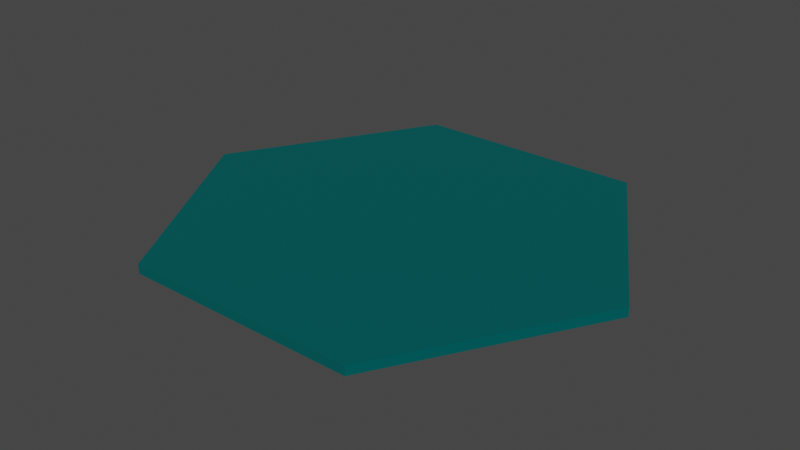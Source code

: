# Source: HexTile.blend  (saved by Blender 3.6.13; exported with 4.5.12 LTS)
import bpy
from mathutils import Matrix  # noqa: F401  (used for matrix-valued properties, if any)

bpy.ops.wm.read_factory_settings(use_empty=True)
scene = bpy.context.scene
scene.name = 'Scene'

# ---- materials (node trees are filled in below, after node groups)
mat_x = bpy.data.materials.new('平原')
mat_x.use_transparent_shadow = False

# ---- material node trees
mat_x.use_nodes = True; mat_x.node_tree.nodes.clear()
_N = mat_x.node_tree.nodes; _L = mat_x.node_tree.links
n0 = _N.new('ShaderNodeBsdfPrincipled'); n0.name = '原理化BSDF'; n0.location = (10, 300)
n0.distribution = 'GGX'
n0.subsurface_method = 'RANDOM_WALK_SKIN'
n0.inputs[0].default_value = (0.0, 0.1, 0.1, 1.0)
n0.inputs[2].default_value = 1.0
n0.inputs[3].default_value = 1.45
n0.inputs[13].default_value = 0.001
n0.inputs[20].default_value = 0.5
n0.inputs[24].default_value = 0.02
n0.inputs[27].default_value = (0.0, 0.0, 0.0, 1.0)
n1 = _N.new('ShaderNodeOutputMaterial'); n1.name = '材质输出'; n1.location = (300, 300)
_L.new(n0.outputs[0], n1.inputs[0])
n1.is_active_output = True

# ---- world
world_world = bpy.data.worlds.new('World'); scene.world = world_world
world_world.use_nodes = True; world_world.node_tree.nodes.clear()
_N = world_world.node_tree.nodes; _L = world_world.node_tree.links
n0 = _N.new('ShaderNodeOutputWorld'); n0.name = 'World Output'; n0.location = (300, 300)
n1 = _N.new('ShaderNodeBackground'); n1.name = 'Background'; n1.location = (10, 300)
n1.inputs[0].default_value = (0.05088, 0.05088, 0.05088, 1.0)
_L.new(n1.outputs[0], n0.inputs[0])
n0.is_active_output = True
world_world.color = (0.05088, 0.05088, 0.05088)
world_world.use_sun_shadow = False
world_world.sun_shadow_jitter_overblur = 0.0

# ---- meshes
me_x = bpy.data.meshes.new('柱体')
me_x.from_pydata([(0.5, -2.186e-08, 0.0), (0.5, -2.186e-08, 0.02), (0.25, -0.433, 0.0), (0.25, -0.433, 0.02), (-0.25, -0.433, 0.0), (-0.25, -0.433, 0.02), (-0.5, 2.186e-08, 0.0), (-0.5, 2.186e-08, 0.02), (-0.25, 0.433, 0.0), (-0.25, 0.433, 0.02), (0.25, 0.433, 0.0), (0.25, 0.433, 0.02)], [], [(0, 1, 3, 2), (2, 3, 5, 4), (4, 5, 7, 6), (6, 7, 9, 8), (3, 1, 11, 9, 7, 5), (8, 9, 11, 10), (10, 11, 1, 0), (0, 2, 4, 6, 8, 10)])
_uv = me_x.uv_layers.new(name='UV 贴图')
_uv.uv.foreach_set('vector', [1.0, 0.5, 1.0, 1.0, 0.8333, 1.0, 0.8333, 0.5, 0.8333, 0.5, 0.8333, 1.0, 0.6667, 1.0, 0.6667, 0.5, 0.6667, 0.5, 0.6667, 1.0, 0.5, 1.0, 0.5, 0.5, 0.5, 0.5, 0.5, 1.0, 0.3333, 1.0, 0.3333, 0.5, 0.4578, 0.37, 0.25, 0.49, 0.04215, 0.37, 0.04215, 0.13, 0.25, 0.01, 0.4578, 0.13, 0.3333, 0.5, 0.3333, 1.0, 0.1667, 1.0, 0.1667, 0.5, 0.1667, 0.5, 0.1667, 1.0, -8.941e-08, 1.0, -8.941e-08, 0.5, 0.75, 0.49, 0.9578, 0.37, 0.9578, 0.13, 0.75, 0.01, 0.5422, 0.13, 0.5422, 0.37])
me_x.materials.append(mat_x)
me_x.update()

# ---- objects
ob_hextile = bpy.data.objects.new('HexTile', me_x)

# ---- transforms, parenting, visibility, modifiers, constraints
ob_hextile.location = (0.0, 0.0, 0.0)

# ---- collection membership
scene.collection.objects.link(ob_hextile)

# ---- scene / render settings (as saved in the file)
scene.frame_start = 1; scene.frame_end = 250; scene.frame_set(1)
scene.render.engine = 'BLENDER_EEVEE_NEXT'
scene.cycles.sampling_pattern = 'TABULATED_SOBOL'
scene.view_settings.view_transform = 'Filmic'
bpy.context.view_layer.update()

# ---- added for rendering (the .blend has no active camera and no usable light): camera, sun
cam_auto = bpy.data.cameras.new('AutoCamera')
cam_auto.lens = 50.0
cam_auto.sensor_width = 36.0
cam_auto.clip_end = 1000.0
ob_auto_camera = bpy.data.objects.new('AutoCamera', cam_auto)
scene.collection.objects.link(ob_auto_camera)
ob_auto_camera.location = (1.2241, -1.46892, 0.989278)
ob_auto_camera.rotation_euler = (1.09748, -7.21219e-08, 0.694738)
scene.camera = ob_auto_camera
light_auto_sun = bpy.data.lights.new('AutoSun', 'SUN')
light_auto_sun.energy = 3.0
light_auto_sun.angle = 0.0523599
ob_auto_sun = bpy.data.objects.new('AutoSun', light_auto_sun)
scene.collection.objects.link(ob_auto_sun)
ob_auto_sun.rotation_euler = (0.872665, 0.174533, 0.523599)
bpy.context.view_layer.update()
